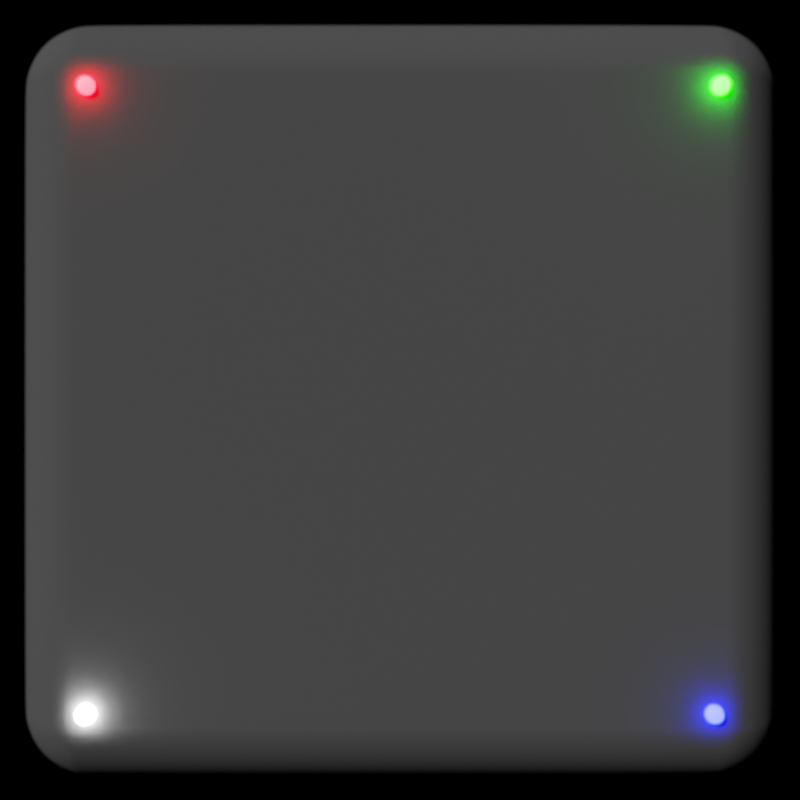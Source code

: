 # Source: gui_window.blend  (saved by Blender 3.5.10; exported with 4.5.12 LTS)
import bpy
from mathutils import Matrix  # noqa: F401  (used for matrix-valued properties, if any)

bpy.ops.wm.read_factory_settings(use_empty=True)
scene = bpy.context.scene
scene.name = 'Scene'

# ---- collections
col_collection = bpy.data.collections.new('Collection'); scene.collection.children.link(col_collection)

# ---- materials (node trees are filled in below, after node groups)
mat_material = bpy.data.materials.new('Material')
mat_material_002 = bpy.data.materials.new('Material.002')
mat_material_003 = bpy.data.materials.new('Material.003')
mat_material_004 = bpy.data.materials.new('Material.004')
mat_material_005 = bpy.data.materials.new('Material.005')
mat_material_006 = bpy.data.materials.new('Material.006')

# ---- material node trees
mat_material.use_nodes = True; mat_material.node_tree.nodes.clear()
_N = mat_material.node_tree.nodes; _L = mat_material.node_tree.links
n0 = _N.new('ShaderNodeOutputMaterial'); n0.name = 'Material Output'; n0.location = (812, 313)
n1 = _N.new('ShaderNodeBsdfPrincipled'); n1.name = 'Principled BSDF'; n1.location = (813, 1142)
n1.distribution = 'GGX'
n1.subsurface_method = 'RANDOM_WALK_SKIN'
n1.inputs[3].default_value = 1.45
n1.inputs[27].default_value = (0.0, 0.0, 0.0, 1.0)
n1.inputs[28].default_value = 1.0
n2 = _N.new('ShaderNodeVolumePrincipled'); n2.name = 'Principled Volume'; n2.location = (469, 259)
n3 = _N.new('ShaderNodeTexNoise'); n3.name = 'Musgrave Texture'; n3.location = (-707, 233)
n3.width = 150
n3.normalize = False
n3.inputs[2].default_value = 16.9
n3.inputs[3].default_value = 14.0
n3.inputs[4].default_value = 0.25
n4 = _N.new('ShaderNodeMath'); n4.name = 'Math'; n4.location = (247, 499)
n4.operation = 'MULTIPLY'
n4.inputs[1].default_value = 8.4
n5 = _N.new('ShaderNodeValToRGB'); n5.name = 'ColorRamp'; n5.location = (-143, 493)
while len(n5.color_ramp.elements) > 1: n5.color_ramp.elements.remove(n5.color_ramp.elements[-1])
n5.color_ramp.elements[0].position = 0.6295; n5.color_ramp.elements[0].color = (0.0, 0.0, 0.0, 1.0)
_e = n5.color_ramp.elements.new(1.0); _e.color = (1.0, 1.0, 1.0, 1.0)
n6 = _N.new('ShaderNodeTexNoise'); n6.name = 'Noise Texture'; n6.location = (-257, 230)
n6.inputs[3].default_value = 15.0
n6.inputs[4].default_value = 0.1708
n7 = _N.new('ShaderNodeMath'); n7.name = 'Math.001'; n7.location = (-478, 237)
n7.operation = 'MULTIPLY'
n7.inputs[1].default_value = 9.7
_L.new(n7.outputs[0], n6.inputs[2])
_L.new(n2.outputs[0], n0.inputs[1])
_L.new(n5.outputs[0], n4.inputs[0])
_L.new(n4.outputs[0], n1.inputs[0])
_L.new(n4.outputs[0], n2.inputs[2])
_L.new(n3.outputs[0], n7.inputs[0])
_L.new(n6.outputs[0], n5.inputs[0])
n0.is_active_output = True
mat_material_002.use_nodes = True; mat_material_002.node_tree.nodes.clear()
_N = mat_material_002.node_tree.nodes; _L = mat_material_002.node_tree.links
n0 = _N.new('ShaderNodeBsdfPrincipled'); n0.name = 'Principled BSDF'; n0.location = (10, 300)
n0.distribution = 'GGX'
n0.subsurface_method = 'RANDOM_WALK_SKIN'
n0.inputs[0].default_value = (0.2203, 0.2203, 0.2203, 1.0)
n0.inputs[2].default_value = 1.0
n0.inputs[3].default_value = 1.45
n0.inputs[27].default_value = (0.0, 0.0, 0.0, 1.0)
n0.inputs[28].default_value = 1.0
n1 = _N.new('ShaderNodeOutputMaterial'); n1.name = 'Material Output'; n1.location = (300, 300)
_L.new(n0.outputs[0], n1.inputs[0])
n1.is_active_output = True
mat_material_003.use_nodes = True; mat_material_003.node_tree.nodes.clear()
_N = mat_material_003.node_tree.nodes; _L = mat_material_003.node_tree.links
n0 = _N.new('ShaderNodeBsdfPrincipled'); n0.name = 'Principled BSDF'; n0.location = (10, 300)
n0.distribution = 'GGX'
n0.subsurface_method = 'RANDOM_WALK_SKIN'
n0.inputs[3].default_value = 1.45
n0.inputs[28].default_value = 66.5
n1 = _N.new('ShaderNodeOutputMaterial'); n1.name = 'Material Output'; n1.location = (300, 300)
_L.new(n0.outputs[0], n1.inputs[0])
n1.is_active_output = True
mat_material_004.use_nodes = True; mat_material_004.node_tree.nodes.clear()
_N = mat_material_004.node_tree.nodes; _L = mat_material_004.node_tree.links
n0 = _N.new('ShaderNodeBsdfPrincipled'); n0.name = 'Principled BSDF'; n0.location = (10, 300)
n0.distribution = 'GGX'
n0.subsurface_method = 'RANDOM_WALK_SKIN'
n0.inputs[3].default_value = 1.45
n0.inputs[27].default_value = (0.0, 0.001714, 1.0, 1.0)
n0.inputs[28].default_value = 66.5
n1 = _N.new('ShaderNodeOutputMaterial'); n1.name = 'Material Output'; n1.location = (300, 300)
_L.new(n0.outputs[0], n1.inputs[0])
n1.is_active_output = True
mat_material_005.use_nodes = True; mat_material_005.node_tree.nodes.clear()
_N = mat_material_005.node_tree.nodes; _L = mat_material_005.node_tree.links
n0 = _N.new('ShaderNodeBsdfPrincipled'); n0.name = 'Principled BSDF'; n0.location = (10, 300)
n0.distribution = 'GGX'
n0.subsurface_method = 'RANDOM_WALK_SKIN'
n0.inputs[3].default_value = 1.45
n0.inputs[27].default_value = (0.003376, 1.0, 0.0, 1.0)
n0.inputs[28].default_value = 66.5
n1 = _N.new('ShaderNodeOutputMaterial'); n1.name = 'Material Output'; n1.location = (300, 300)
_L.new(n0.outputs[0], n1.inputs[0])
n1.is_active_output = True
mat_material_006.use_nodes = True; mat_material_006.node_tree.nodes.clear()
_N = mat_material_006.node_tree.nodes; _L = mat_material_006.node_tree.links
n0 = _N.new('ShaderNodeBsdfPrincipled'); n0.name = 'Principled BSDF'; n0.location = (10, 300)
n0.distribution = 'GGX'
n0.subsurface_method = 'RANDOM_WALK_SKIN'
n0.inputs[3].default_value = 1.45
n0.inputs[27].default_value = (1.0, 0.0, 0.002586, 1.0)
n0.inputs[28].default_value = 66.5
n1 = _N.new('ShaderNodeOutputMaterial'); n1.name = 'Material Output'; n1.location = (300, 300)
_L.new(n0.outputs[0], n1.inputs[0])
n1.is_active_output = True

# ---- world
world_world = bpy.data.worlds.new('World'); scene.world = world_world
world_world.use_nodes = True; world_world.node_tree.nodes.clear()
_N = world_world.node_tree.nodes; _L = world_world.node_tree.links
n0 = _N.new('ShaderNodeOutputWorld'); n0.name = 'World Output'; n0.location = (300, 300)
n1 = _N.new('ShaderNodeBackground'); n1.name = 'Background'; n1.location = (10, 300)
n1.inputs[0].default_value = (0.0, 0.0, 0.0, 1.0)
n1.inputs[1].default_value = 0.0
_L.new(n1.outputs[0], n0.inputs[0])
n0.is_active_output = True
world_world.color = (0.05088, 0.05088, 0.05088)
world_world.use_sun_shadow = False
world_world.sun_shadow_jitter_overblur = 0.0

# ---- cameras
cam_camera = bpy.data.cameras.new('Camera')
cam_camera.clip_end = 100.0
cam_camera.lens = 38.6
cam_camera.ortho_scale = 7.314
cam_camera.dof.use_dof = True
cam_camera.dof.aperture_fstop = 1.0
cam_camera.dof.aperture_blades = 6

# ---- lights
light_sun = bpy.data.lights.new('Sun', 'SUN')
light_sun.transmission_factor = 0.0
light_sun.energy = 1.0

# ---- meshes
me_cube = bpy.data.meshes.new('Cube')
me_cube.from_pydata([(-1.0, -1.0, -1.0), (-1.0, -1.0, 1.0), (-1.0, 1.0, -1.0), (-1.0, 1.0, 1.0), (1.0, -1.0, -1.0), (1.0, -1.0, 1.0), (1.0, 1.0, -1.0), (1.0, 1.0, 1.0)], [], [(0, 1, 3, 2), (2, 3, 7, 6), (6, 7, 5, 4), (4, 5, 1, 0), (2, 6, 4, 0), (7, 3, 1, 5)])
_uv = me_cube.uv_layers.new(name='UVMap')
_uv.uv.foreach_set('vector', [0.375, 0.0, 0.625, 0.0, 0.625, 0.25, 0.375, 0.25, 0.375, 0.25, 0.625, 0.25, 0.625, 0.5, 0.375, 0.5, 0.375, 0.5, 0.625, 0.5, 0.625, 0.75, 0.375, 0.75, 0.375, 0.75, 0.625, 0.75, 0.625, 1.0, 0.375, 1.0, 0.125, 0.5, 0.375, 0.5, 0.375, 0.75, 0.125, 0.75, 0.625, 0.5, 0.875, 0.5, 0.875, 0.75, 0.625, 0.75])
me_cube.materials.append(mat_material)
me_cube.update()
me_cube_001 = bpy.data.meshes.new('Cube.001')
me_cube_001.from_pydata([(-1.0, -1.0, -1.0), (-1.0, -1.0, 1.0), (-1.0, 1.0, -1.0), (-1.0, 1.0, 1.0), (1.0, -1.0, -1.0), (1.0, -1.0, 1.0), (1.0, 1.0, -1.0), (1.0, 1.0, 1.0)], [], [(0, 1, 3, 2), (2, 3, 7, 6), (6, 7, 5, 4), (4, 5, 1, 0), (2, 6, 4, 0), (7, 3, 1, 5)])
_uv = me_cube_001.uv_layers.new(name='UVMap')
_uv.uv.foreach_set('vector', [0.375, 0.0, 0.625, 0.0, 0.625, 0.25, 0.375, 0.25, 0.375, 0.25, 0.625, 0.25, 0.625, 0.5, 0.375, 0.5, 0.375, 0.5, 0.625, 0.5, 0.625, 0.75, 0.375, 0.75, 0.375, 0.75, 0.625, 0.75, 0.625, 1.0, 0.375, 1.0, 0.125, 0.5, 0.375, 0.5, 0.375, 0.75, 0.125, 0.75, 0.625, 0.5, 0.875, 0.5, 0.875, 0.75, 0.625, 0.75])
me_cube_001.materials.append(mat_material_002)
me_cube_001.update()
me_cube_002 = bpy.data.meshes.new('Cube.002')
me_cube_002.from_pydata([(-1.0, -1.0, -1.0), (-1.0, -1.0, 1.0), (-1.0, 1.0, -1.0), (-1.0, 1.0, 1.0), (1.0, -1.0, -1.0), (1.0, -1.0, 1.0), (1.0, 1.0, -1.0), (1.0, 1.0, 1.0)], [], [(0, 1, 3, 2), (2, 3, 7, 6), (6, 7, 5, 4), (4, 5, 1, 0), (2, 6, 4, 0), (7, 3, 1, 5)])
_uv = me_cube_002.uv_layers.new(name='UVMap')
_uv.uv.foreach_set('vector', [0.375, 0.0, 0.625, 0.0, 0.625, 0.25, 0.375, 0.25, 0.375, 0.25, 0.625, 0.25, 0.625, 0.5, 0.375, 0.5, 0.375, 0.5, 0.625, 0.5, 0.625, 0.75, 0.375, 0.75, 0.375, 0.75, 0.625, 0.75, 0.625, 1.0, 0.375, 1.0, 0.125, 0.5, 0.375, 0.5, 0.375, 0.75, 0.125, 0.75, 0.625, 0.5, 0.875, 0.5, 0.875, 0.75, 0.625, 0.75])
me_cube_002.materials.append(mat_material_003)
me_cube_002.update()
me_cube_003 = bpy.data.meshes.new('Cube.003')
me_cube_003.from_pydata([(-1.0, -1.0, -1.0), (-1.0, -1.0, 1.0), (-1.0, 1.0, -1.0), (-1.0, 1.0, 1.0), (1.0, -1.0, -1.0), (1.0, -1.0, 1.0), (1.0, 1.0, -1.0), (1.0, 1.0, 1.0)], [], [(0, 1, 3, 2), (2, 3, 7, 6), (6, 7, 5, 4), (4, 5, 1, 0), (2, 6, 4, 0), (7, 3, 1, 5)])
_uv = me_cube_003.uv_layers.new(name='UVMap')
_uv.uv.foreach_set('vector', [0.375, 0.0, 0.625, 0.0, 0.625, 0.25, 0.375, 0.25, 0.375, 0.25, 0.625, 0.25, 0.625, 0.5, 0.375, 0.5, 0.375, 0.5, 0.625, 0.5, 0.625, 0.75, 0.375, 0.75, 0.375, 0.75, 0.625, 0.75, 0.625, 1.0, 0.375, 1.0, 0.125, 0.5, 0.375, 0.5, 0.375, 0.75, 0.125, 0.75, 0.625, 0.5, 0.875, 0.5, 0.875, 0.75, 0.625, 0.75])
me_cube_003.materials.append(mat_material_004)
me_cube_003.update()
me_cube_004 = bpy.data.meshes.new('Cube.004')
me_cube_004.from_pydata([(-1.0, -1.0, -1.0), (-1.0, -1.0, 1.0), (-1.0, 1.0, -1.0), (-1.0, 1.0, 1.0), (1.0, -1.0, -1.0), (1.0, -1.0, 1.0), (1.0, 1.0, -1.0), (1.0, 1.0, 1.0)], [], [(0, 1, 3, 2), (2, 3, 7, 6), (6, 7, 5, 4), (4, 5, 1, 0), (2, 6, 4, 0), (7, 3, 1, 5)])
_uv = me_cube_004.uv_layers.new(name='UVMap')
_uv.uv.foreach_set('vector', [0.375, 0.0, 0.625, 0.0, 0.625, 0.25, 0.375, 0.25, 0.375, 0.25, 0.625, 0.25, 0.625, 0.5, 0.375, 0.5, 0.375, 0.5, 0.625, 0.5, 0.625, 0.75, 0.375, 0.75, 0.375, 0.75, 0.625, 0.75, 0.625, 1.0, 0.375, 1.0, 0.125, 0.5, 0.375, 0.5, 0.375, 0.75, 0.125, 0.75, 0.625, 0.5, 0.875, 0.5, 0.875, 0.75, 0.625, 0.75])
me_cube_004.materials.append(mat_material_005)
me_cube_004.update()
me_cube_005 = bpy.data.meshes.new('Cube.005')
me_cube_005.from_pydata([(-1.0, -1.0, -1.0), (-1.0, -1.0, 1.0), (-1.0, 1.0, -1.0), (-1.0, 1.0, 1.0), (1.0, -1.0, -1.0), (1.0, -1.0, 1.0), (1.0, 1.0, -1.0), (1.0, 1.0, 1.0)], [], [(0, 1, 3, 2), (2, 3, 7, 6), (6, 7, 5, 4), (4, 5, 1, 0), (2, 6, 4, 0), (7, 3, 1, 5)])
_uv = me_cube_005.uv_layers.new(name='UVMap')
_uv.uv.foreach_set('vector', [0.375, 0.0, 0.625, 0.0, 0.625, 0.25, 0.375, 0.25, 0.375, 0.25, 0.625, 0.25, 0.625, 0.5, 0.375, 0.5, 0.375, 0.5, 0.625, 0.5, 0.625, 0.75, 0.375, 0.75, 0.375, 0.75, 0.625, 0.75, 0.625, 1.0, 0.375, 1.0, 0.125, 0.5, 0.375, 0.5, 0.375, 0.75, 0.125, 0.75, 0.625, 0.5, 0.875, 0.5, 0.875, 0.75, 0.625, 0.75])
me_cube_005.materials.append(mat_material_006)
me_cube_005.update()

# ---- objects
ob_camera = bpy.data.objects.new('Camera', cam_camera)
ob_camera_target = bpy.data.objects.new('Camera_target', None)
ob_clouds = bpy.data.objects.new('Clouds', me_cube)
ob_cube = bpy.data.objects.new('Cube', me_cube_001)
ob_sun = bpy.data.objects.new('Sun', light_sun)
ob_cube_001 = bpy.data.objects.new('Cube.001', me_cube_002)
ob_cube_002 = bpy.data.objects.new('Cube.002', me_cube_003)
ob_cube_003 = bpy.data.objects.new('Cube.003', me_cube_004)
ob_cube_004 = bpy.data.objects.new('Cube.004', me_cube_005)

# ---- transforms, parenting, visibility, modifiers, constraints
ob_camera.location = (0.0, 0.0, 3.0)
ob_camera.rotation_euler = (1.109, 0.0, 0.8149)
ob_camera.lock_rotations_4d = False
ob_camera.empty_display_type = 'ARROWS'
ob_camera.color = (0.0, 0.0, 0.0, 0.0)
ob_camera.display_type = 'WIRE'
ob_camera.lineart.crease_threshold = 0.0
_c = ob_camera.constraints.new('TRACK_TO'); _c.name = 'Track To'
_c.target = ob_camera_target
ob_camera_target.location = (0.0, 0.0, 0.0)
ob_clouds.location = (0.0, 0.0, 0.0)
ob_clouds.scale = (50.0, 50.0, 45.2)
ob_clouds.hide_render = True
ob_cube.location = (0.0, 0.0, 0.0)
ob_cube.scale = (0.9588, 0.9588, 0.9588)
_m = ob_cube.modifiers.new('Bevel', 'BEVEL')
_m.width = 0.2
_m.width_pct = 0.2
_m.segments = 10
_m = ob_cube.modifiers.new('Subdivision', 'SUBSURF')
_m.levels = 2
ob_sun.location = (0.0, 0.0, 0.0)
ob_sun.rotation_euler = (-0.7854, 0.0, 0.7854)
ob_cube_001.location = (-0.7476, -0.7476, 0.9586)
ob_cube_001.scale = (0.02815, 0.02815, 0.02815)
_m = ob_cube_001.modifiers.new('Subdivision', 'SUBSURF')
_m.levels = 2
ob_cube_002.location = (0.748, -0.7476, 0.9586)
ob_cube_002.scale = (0.02815, 0.02815, 0.02815)
_m = ob_cube_002.modifiers.new('Subdivision', 'SUBSURF')
_m.levels = 2
ob_cube_003.location = (0.7624, 0.7476, 0.9586)
ob_cube_003.scale = (0.02815, 0.02815, 0.02815)
_m = ob_cube_003.modifiers.new('Subdivision', 'SUBSURF')
_m.levels = 2
ob_cube_004.location = (-0.747, 0.7476, 0.9586)
ob_cube_004.scale = (0.02815, 0.02815, 0.02815)
_m = ob_cube_004.modifiers.new('Subdivision', 'SUBSURF')
_m.levels = 2
cam_camera.dof.focus_object = ob_camera_target

# ---- collection membership
col_collection.objects.link(ob_camera)
col_collection.objects.link(ob_camera_target)
col_collection.objects.link(ob_clouds)
col_collection.objects.link(ob_cube)
col_collection.objects.link(ob_sun)
col_collection.objects.link(ob_cube_001)
col_collection.objects.link(ob_cube_002)
col_collection.objects.link(ob_cube_003)
col_collection.objects.link(ob_cube_004)

# ---- scene / render settings (as saved in the file)
scene.camera = ob_camera
scene.frame_start = 1; scene.frame_end = 600; scene.frame_set(236)
scene.render.engine = 'CYCLES'
scene.render.resolution_x = 192
scene.render.resolution_y = 192
scene.render.fps = 60
scene.render.film_transparent = True
scene.cycles.samples = 128
scene.cycles.sampling_pattern = 'TABULATED_SOBOL'
scene.cycles.max_bounces = 8
scene.cycles.diffuse_bounces = 8
scene.cycles.glossy_bounces = 8
scene.cycles.transmission_bounces = 8
scene.cycles.volume_bounces = 8
scene.view_settings.look = 'High Contrast'
scene.view_settings.view_transform = 'Filmic'
bpy.context.view_layer.update()

